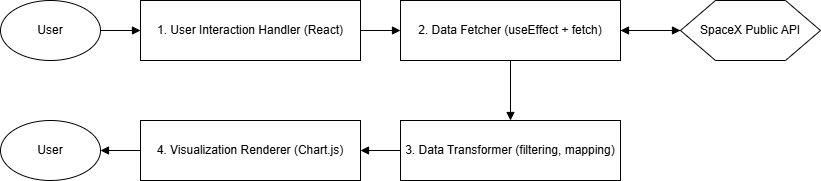

The diagram above was exported from draw.io. Its source (the exported page's mxGraphModel, read from the mxfile embedded in the PNG):
<mxGraphModel dx="1426" dy="743" grid="1" gridSize="10" guides="1" tooltips="1" connect="1" arrows="1" fold="1" page="1" pageScale="1" pageWidth="850" pageHeight="1100" math="0" shadow="0">
  <root>
    <mxCell id="0" />
    <mxCell id="1" parent="0" />
    <mxCell id="F4eKH2r0Xf31p9JmWicD-1" value="User" style="shape=ellipse;whiteSpace=wrap;html=1;" vertex="1" parent="1">
      <mxGeometry x="40" y="240" width="100" height="60" as="geometry" />
    </mxCell>
    <mxCell id="F4eKH2r0Xf31p9JmWicD-2" value="1. User Interaction Handler (React)" style="shape=rectangle;whiteSpace=wrap;html=1;" vertex="1" parent="1">
      <mxGeometry x="180" y="240" width="220" height="60" as="geometry" />
    </mxCell>
    <mxCell id="F4eKH2r0Xf31p9JmWicD-3" value="2. Data Fetcher (useEffect + fetch)" style="shape=rectangle;whiteSpace=wrap;html=1;" vertex="1" parent="1">
      <mxGeometry x="440" y="240" width="220" height="60" as="geometry" />
    </mxCell>
    <mxCell id="F4eKH2r0Xf31p9JmWicD-4" value="SpaceX Public API" style="shape=hexagon;whiteSpace=wrap;html=1;" vertex="1" parent="1">
      <mxGeometry x="720" y="240" width="140" height="60" as="geometry" />
    </mxCell>
    <mxCell id="F4eKH2r0Xf31p9JmWicD-5" value="3. Data Transformer (filtering, mapping)" style="shape=rectangle;whiteSpace=wrap;html=1;" vertex="1" parent="1">
      <mxGeometry x="440" y="360" width="220" height="60" as="geometry" />
    </mxCell>
    <mxCell id="F4eKH2r0Xf31p9JmWicD-6" value="4. Visualization Renderer (Chart.js)" style="shape=rectangle;whiteSpace=wrap;html=1;" vertex="1" parent="1">
      <mxGeometry x="180" y="360" width="220" height="60" as="geometry" />
    </mxCell>
    <mxCell id="F4eKH2r0Xf31p9JmWicD-7" value="User" style="shape=ellipse;whiteSpace=wrap;html=1;" vertex="1" parent="1">
      <mxGeometry x="40" y="360" width="100" height="60" as="geometry" />
    </mxCell>
    <mxCell id="F4eKH2r0Xf31p9JmWicD-8" style="endArrow=block;html=1;" edge="1" parent="1" source="F4eKH2r0Xf31p9JmWicD-1">
      <mxGeometry relative="1" as="geometry">
        <mxPoint x="180" y="270" as="targetPoint" />
      </mxGeometry>
    </mxCell>
    <mxCell id="F4eKH2r0Xf31p9JmWicD-9" style="endArrow=block;html=1;" edge="1" parent="1" source="F4eKH2r0Xf31p9JmWicD-2" target="F4eKH2r0Xf31p9JmWicD-3">
      <mxGeometry relative="1" as="geometry" />
    </mxCell>
    <mxCell id="F4eKH2r0Xf31p9JmWicD-10" style="endArrow=block;html=1;" edge="1" parent="1" source="F4eKH2r0Xf31p9JmWicD-3" target="F4eKH2r0Xf31p9JmWicD-4">
      <mxGeometry relative="1" as="geometry" />
    </mxCell>
    <mxCell id="F4eKH2r0Xf31p9JmWicD-11" style="endArrow=block;html=1;" edge="1" parent="1" source="F4eKH2r0Xf31p9JmWicD-4" target="F4eKH2r0Xf31p9JmWicD-3">
      <mxGeometry relative="1" as="geometry" />
    </mxCell>
    <mxCell id="F4eKH2r0Xf31p9JmWicD-12" style="endArrow=block;html=1;" edge="1" parent="1" source="F4eKH2r0Xf31p9JmWicD-3" target="F4eKH2r0Xf31p9JmWicD-5">
      <mxGeometry relative="1" as="geometry" />
    </mxCell>
    <mxCell id="F4eKH2r0Xf31p9JmWicD-13" style="endArrow=block;html=1;" edge="1" parent="1" source="F4eKH2r0Xf31p9JmWicD-5" target="F4eKH2r0Xf31p9JmWicD-6">
      <mxGeometry relative="1" as="geometry" />
    </mxCell>
    <mxCell id="F4eKH2r0Xf31p9JmWicD-14" style="endArrow=block;html=1;" edge="1" parent="1" source="F4eKH2r0Xf31p9JmWicD-6" target="F4eKH2r0Xf31p9JmWicD-7">
      <mxGeometry relative="1" as="geometry" />
    </mxCell>
  </root>
</mxGraphModel>